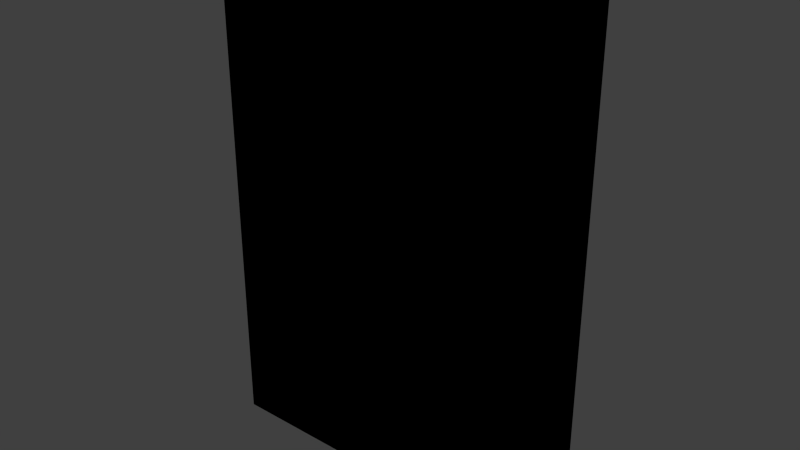 # Source: book_blue_3.blend  (saved by Blender 2.81.16; exported with 4.5.12 LTS)
import bpy
from mathutils import Matrix  # noqa: F401  (used for matrix-valued properties, if any)

bpy.ops.wm.read_factory_settings(use_empty=True)
scene = bpy.context.scene
scene.name = 'Scene'

# ---- collections
col_collection_1 = bpy.data.collections.new('Collection 1'); scene.collection.children.link(col_collection_1)

# ---- images (referenced by path relative to the original .blend; pixels are not part of the script)
import os
ASSET_DIR = os.environ.get("B2B_ASSET_DIR", "")  # directory of the original .blend (textures are referenced by path, not embedded)
HERE = os.path.dirname(os.path.abspath(__file__))  # packed textures are extracted next to this script under _unpacked/

def load_image(name, relpath, width, height, colorspace="sRGB"):
    """Load a texture the original file referenced (path relative to the .blend, or extracted next to this script)."""
    p = next((c for c in (os.path.join(HERE, relpath), os.path.join(ASSET_DIR, relpath)) if relpath and os.path.exists(c)), "")
    if p:
        img = bpy.data.images.load(p, check_existing=True)
        img.name = name
    else:  # same state as the original file: an image datablock whose file is absent (Cycles renders it pink)
        img = bpy.data.images.new(name, width, height)
        img.source = "FILE"
        img.filepath = "//" + (relpath or name)
    img.colorspace_settings.name = colorspace
    return img
img_book_blue_3_png = load_image('book_blue_3.png', 'Materials/book_blue_3.png', 1024, 1024, 'sRGB')

# ---- materials (node trees are filled in below, after node groups)
mat_book_blue_3 = bpy.data.materials.new('Book_Blue_3')
mat_book_blue_3.alpha_threshold = 0.0
mat_book_blue_3.use_transparent_shadow = False
mat_book_blue_3.roughness = 0.5
mat_book_blue_3.line_color = (0.0, 0.0, 0.0, 1.0)

# ---- material node trees
mat_book_blue_3.use_nodes = True; mat_book_blue_3.node_tree.nodes.clear()
_N = mat_book_blue_3.node_tree.nodes; _L = mat_book_blue_3.node_tree.links
n0 = _N.new('ShaderNodeOutputMaterial'); n0.name = 'Material Output'; n0.location = (300, 300)
n1 = _N.new('ShaderNodeTexImage'); n1.name = 'Image Texture'; n1.location = (10, 342)
n1.image = img_book_blue_3_png
n1.interpolation = 'Closest'
n0.is_active_output = True

# ---- world
world_world = bpy.data.worlds.new('World'); scene.world = world_world
world_world.color = (0.05088, 0.05088, 0.05088)
world_world.use_sun_shadow = False
world_world.sun_shadow_jitter_overblur = 0.0
world_world.cycles.sampling_method = 'MANUAL'
world_world.cycles.sample_map_resolution = 256

# ---- meshes
me_cube = bpy.data.meshes.new('Cube')
me_cube.from_pydata([(0.0762, 0.01905, -0.1143), (0.0762, -0.01905, -0.1143), (-0.0762, -0.01905, -0.1143), (-0.0762, 0.01905, -0.1143), (0.0762, 0.01905, 0.1143), (0.0762, -0.01905, 0.1143), (-0.0762, -0.01905, 0.1143), (-0.0762, 0.01905, 0.1143), (0.0762, 0.01271, -0.1143), (0.0762, -0.01271, -0.1143), (-0.0762, -0.01271, -0.1143), (-0.0762, 0.01271, -0.1143), (0.0762, 0.01271, 0.1143), (0.0762, -0.01271, 0.1143), (-0.0762, -0.01271, 0.1143), (-0.0762, 0.01271, 0.1143), (-0.06708, 0.01905, -0.1143), (-0.06708, -0.01905, -0.1143), (-0.06708, 0.01905, 0.1143), (-0.06708, -0.01905, 0.1143), (-0.06708, 0.01271, 0.1143), (-0.06708, -0.01271, 0.1143), (-0.06708, 0.01271, -0.1143), (-0.06708, -0.01271, -0.1143), (0.08297, -0.01271, -0.1143), (0.08297, -0.01905, -0.1143), (0.08297, 0.01905, -0.1143), (0.08297, 0.01905, 0.1143), (0.08297, -0.01905, 0.1143), (0.08297, -0.01271, 0.1143), (0.08297, 0.01271, -0.1143), (0.08297, 0.01271, 0.1143), (0.0762, -0.01271, 0.1187), (0.0762, -0.01905, 0.1187), (-0.06708, 0.01905, 0.1187), (-0.0762, 0.01905, 0.1187), (-0.06708, -0.01905, 0.1187), (-0.0762, -0.01905, 0.1187), (-0.0762, 0.01271, 0.1187), (0.0762, 0.01905, 0.1187), (0.0762, 0.01271, 0.1187), (-0.0762, -0.01271, 0.1187), (-0.06708, 0.01271, 0.1187), (-0.06708, -0.01271, 0.1187), (0.08297, -0.01271, 0.1187), (0.08297, -0.01905, 0.1187), (0.08297, 0.01905, 0.1187), (0.08297, 0.01271, 0.1187), (0.0762, -0.01271, -0.1203), (0.0762, -0.01905, -0.1203), (-0.06708, 0.01905, -0.1203), (-0.0762, 0.01905, -0.1203), (-0.06708, -0.01905, -0.1203), (-0.0762, -0.01905, -0.1203), (-0.0762, 0.01271, -0.1203), (0.0762, 0.01905, -0.1203), (0.0762, 0.01271, -0.1203), (-0.0762, -0.01271, -0.1203), (-0.06708, 0.01271, -0.1203), (-0.06708, -0.01271, -0.1203), (0.08297, -0.01271, -0.1203), (0.08297, -0.01905, -0.1203), (0.08297, 0.01905, -0.1203), (0.08297, 0.01271, -0.1203)], [], [(11, 3, 51, 54), (20, 12, 40, 42), (0, 4, 27, 26), (17, 19, 6, 2), (11, 15, 7, 3), (18, 16, 3, 7), (2, 6, 14, 10), (10, 14, 15, 11), (5, 1, 25, 28), (8, 12, 13, 9), (18, 7, 35, 34), (19, 5, 33, 36), (8, 22, 58, 56), (30, 8, 56, 63), (8, 9, 23, 22), (26, 30, 63, 62), (12, 20, 21, 13), (5, 28, 45, 33), (4, 0, 16, 18), (1, 5, 19, 17), (21, 20, 42, 43), (0, 26, 62, 55), (24, 29, 28, 25), (26, 27, 31, 30), (12, 8, 30, 31), (17, 2, 53, 52), (4, 18, 34, 39), (9, 13, 29, 24), (3, 16, 50, 51), (29, 13, 32, 44), (43, 41, 37, 36), (34, 35, 38, 42), (42, 38, 41, 43), (39, 34, 42, 40), (32, 43, 36, 33), (39, 40, 47, 46), (32, 33, 45, 44), (27, 4, 39, 46), (6, 19, 36, 37), (28, 29, 44, 45), (13, 21, 43, 32), (14, 6, 37, 41), (7, 15, 38, 35), (15, 14, 41, 38), (31, 27, 46, 47), (12, 31, 47, 40), (59, 52, 53, 57), (50, 58, 54, 51), (58, 59, 57, 54), (55, 56, 58, 50), (48, 49, 52, 59), (49, 48, 60, 61), (56, 55, 62, 63), (23, 9, 48, 59), (16, 0, 55, 50), (9, 24, 60, 48), (22, 23, 59, 58), (2, 10, 57, 53), (1, 17, 52, 49), (24, 25, 61, 60), (10, 11, 54, 57), (25, 1, 49, 61)])
_uv = me_cube.uv_layers.new(name='UVMap')
_uv.uv.foreach_set('vector', [0.4796, 0.02316, 0.4635, 0.02316, 0.4635, 0.007819, 0.4796, 0.007819, 0.4069, 0.7148, 0.4069, 0.6719, 0.3963, 0.6719, 0.3963, 0.7148, 0.03499, 0.01857, 0.03499, 0.636, 0.01345, 0.636, 0.01345, 0.01857, 0.5576, 0.01696, 0.5576, 0.6333, 0.5365, 0.6333, 0.5365, 0.01696, 0.4796, 0.02316, 0.4796, 0.6317, 0.4635, 0.6317, 0.4635, 0.02316, 0.4233, 0.636, 0.4233, 0.01857, 0.4523, 0.01857, 0.4523, 0.636, 0.5274, 0.02316, 0.5274, 0.6317, 0.5113, 0.6317, 0.5113, 0.02316, 0.5113, 0.02316, 0.5113, 0.6317, 0.4796, 0.6317, 0.4796, 0.02316, 0.9846, 0.6333, 0.9846, 0.01696, 1.0, 0.01696, 1.0, 0.6333, 0.6657, 0.9877, 0.3284, 0.9877, 0.3284, 0.7899, 0.6657, 0.7899, 0.4233, 0.636, 0.4523, 0.636, 0.4523, 0.6475, 0.4233, 0.6475, 0.5576, 0.6333, 0.9846, 0.6333, 0.9846, 0.6448, 0.5576, 0.6448, 0.3963, 0.7255, 0.4392, 0.7255, 0.4392, 0.715, 0.3963, 0.715, 0.493, 0.6934, 0.4824, 0.6934, 0.4824, 0.704, 0.493, 0.704, 0.6657, 0.9877, 0.6657, 0.7899, 0.9829, 0.7899, 0.9829, 0.9877, 0.493, 0.6719, 0.4824, 0.6719, 0.4824, 0.6825, 0.493, 0.6825, 0.3284, 0.9877, 0.01115, 0.9877, 0.01115, 0.7899, 0.3284, 0.7899, 0.9846, 0.6333, 1.0, 0.6333, 1.0, 0.6448, 0.9846, 0.6448, 0.03499, 0.636, 0.03499, 0.01857, 0.4233, 0.01857, 0.4233, 0.636, 0.9846, 0.01696, 0.9846, 0.6333, 0.5576, 0.6333, 0.5576, 0.01696, 0.4392, 0.704, 0.4392, 0.6827, 0.4286, 0.6827, 0.4286, 0.704, 0.03499, 0.01857, 0.01345, 0.01857, 0.01345, 0.002997, 0.03499, 0.002997, 0.4286, 0.6825, 0.4714, 0.6825, 0.4714, 0.6719, 0.4286, 0.6719, 0.4822, 0.7148, 0.4822, 0.6719, 0.4716, 0.6719, 0.4716, 0.7148, 0.3963, 0.747, 0.4392, 0.747, 0.4392, 0.7365, 0.3963, 0.7365, 0.5576, 0.01696, 0.5365, 0.01696, 0.5365, 0.001406, 0.5576, 0.001406, 0.03499, 0.636, 0.4233, 0.636, 0.4233, 0.6475, 0.03499, 0.6475, 0.4714, 0.7255, 0.4714, 0.6827, 0.4609, 0.6827, 0.4609, 0.7255, 0.4523, 0.01857, 0.4233, 0.01857, 0.4233, 0.002997, 0.4523, 0.002997, 0.4069, 0.758, 0.3963, 0.758, 0.3963, 0.7686, 0.4069, 0.7686, 0.4822, 0.7472, 0.4716, 0.7472, 0.4716, 0.7578, 0.4822, 0.7578, 0.4714, 0.7365, 0.4609, 0.7365, 0.4609, 0.747, 0.4714, 0.747, 0.4607, 0.7363, 0.4607, 0.7257, 0.4393, 0.7257, 0.4393, 0.7363, 0.4284, 0.7148, 0.4284, 0.6719, 0.4178, 0.6719, 0.4178, 0.7148, 0.3963, 0.7578, 0.4392, 0.7578, 0.4392, 0.7472, 0.3963, 0.7472, 0.4392, 0.758, 0.4286, 0.758, 0.4286, 0.7686, 0.4392, 0.7686, 0.4392, 0.7042, 0.4286, 0.7042, 0.4286, 0.7148, 0.4392, 0.7148, 0.01345, 0.636, 0.03499, 0.636, 0.03499, 0.6475, 0.01345, 0.6475, 0.5365, 0.6333, 0.5576, 0.6333, 0.5576, 0.6448, 0.5365, 0.6448, 0.4714, 0.7257, 0.4609, 0.7257, 0.4609, 0.7363, 0.4714, 0.7363, 0.4499, 0.7255, 0.4499, 0.6827, 0.4393, 0.6827, 0.4393, 0.7255, 0.5113, 0.6317, 0.5274, 0.6317, 0.5274, 0.643, 0.5113, 0.643, 0.4635, 0.6317, 0.4796, 0.6317, 0.4796, 0.643, 0.4635, 0.643, 0.4796, 0.6317, 0.5113, 0.6317, 0.5113, 0.643, 0.4796, 0.643, 0.4822, 0.715, 0.4716, 0.715, 0.4716, 0.7255, 0.4822, 0.7255, 0.4822, 0.7257, 0.4716, 0.7257, 0.4716, 0.7363, 0.4822, 0.7363, 0.4714, 0.7472, 0.4609, 0.7472, 0.4609, 0.7578, 0.4714, 0.7578, 0.4822, 0.7365, 0.4716, 0.7365, 0.4716, 0.747, 0.4822, 0.747, 0.4393, 0.747, 0.4607, 0.747, 0.4607, 0.7365, 0.4393, 0.7365, 0.4607, 0.6827, 0.4501, 0.6827, 0.4501, 0.7255, 0.4607, 0.7255, 0.4392, 0.7363, 0.4392, 0.7257, 0.3963, 0.7257, 0.3963, 0.7363, 0.4176, 0.758, 0.4071, 0.758, 0.4071, 0.7686, 0.4176, 0.7686, 0.493, 0.6827, 0.4824, 0.6827, 0.4824, 0.6932, 0.493, 0.6932, 0.4176, 0.7148, 0.4176, 0.6719, 0.4071, 0.6719, 0.4071, 0.7148, 0.4233, 0.01857, 0.03499, 0.01857, 0.03499, 0.002997, 0.4233, 0.002997, 0.4284, 0.758, 0.4178, 0.758, 0.4178, 0.7686, 0.4284, 0.7686, 0.4393, 0.7578, 0.4607, 0.7578, 0.4607, 0.7472, 0.4393, 0.7472, 0.5274, 0.02316, 0.5113, 0.02316, 0.5113, 0.007819, 0.5274, 0.007819, 0.9846, 0.01696, 0.5576, 0.01696, 0.5576, 0.001406, 0.9846, 0.001406, 0.493, 0.7042, 0.4824, 0.7042, 0.4824, 0.7148, 0.493, 0.7148, 0.5113, 0.02316, 0.4796, 0.02316, 0.4796, 0.007819, 0.5113, 0.007819, 1.0, 0.01696, 0.9846, 0.01696, 0.9846, 0.001406, 1.0, 0.001406])
me_cube.materials.append(mat_book_blue_3)
me_cube.use_remesh_preserve_volume = False
me_cube.use_remesh_preserve_attributes = False
me_cube.use_mirror_vertex_groups = False
me_cube.update()

# ---- objects
ob_book_blue_3 = bpy.data.objects.new('Book_Blue_3', me_cube)

# ---- transforms, parenting, visibility, modifiers, constraints
ob_book_blue_3.location = (0.0, 0.0, 0.0)
ob_book_blue_3.lock_rotations_4d = False
ob_book_blue_3.empty_display_type = 'ARROWS'
ob_book_blue_3.lineart.crease_threshold = 0.0

# ---- collection membership
col_collection_1.objects.link(ob_book_blue_3)

# ---- scene / render settings (as saved in the file)
scene.frame_start = 1; scene.frame_end = 250; scene.frame_set(1)
scene.render.engine = 'BLENDER_EEVEE_NEXT'
scene.render.resolution_percentage = 50
scene.render.dither_intensity = 0.0
scene.cycles.use_denoising = False
scene.cycles.samples = 10
scene.cycles.sampling_pattern = 'TABULATED_SOBOL'
scene.cycles.light_sampling_threshold = 0.0
scene.cycles.use_adaptive_sampling = False
scene.cycles.use_light_tree = False
scene.cycles.blur_glossy = 0.0
scene.cycles.pixel_filter_type = 'GAUSSIAN'
scene.cycles.sample_clamp_indirect = 0.0
scene.view_settings.view_transform = 'Standard'
bpy.context.view_layer.update()

# ---- added for rendering (the .blend has no active camera and no usable light): camera, sun
cam_auto = bpy.data.cameras.new('AutoCamera')
cam_auto.lens = 50.0
cam_auto.sensor_width = 36.0
cam_auto.clip_end = 1000.0
ob_auto_camera = bpy.data.objects.new('AutoCamera', cam_auto)
scene.collection.objects.link(ob_auto_camera)
ob_auto_camera.location = (0.271438, -0.321665, 0.213659)
ob_auto_camera.rotation_euler = (1.09748, -7.21219e-08, 0.694738)
scene.camera = ob_auto_camera
light_auto_sun = bpy.data.lights.new('AutoSun', 'SUN')
light_auto_sun.energy = 3.0
light_auto_sun.angle = 0.0523599
ob_auto_sun = bpy.data.objects.new('AutoSun', light_auto_sun)
scene.collection.objects.link(ob_auto_sun)
ob_auto_sun.rotation_euler = (0.872665, 0.174533, 0.523599)
bpy.context.view_layer.update()
